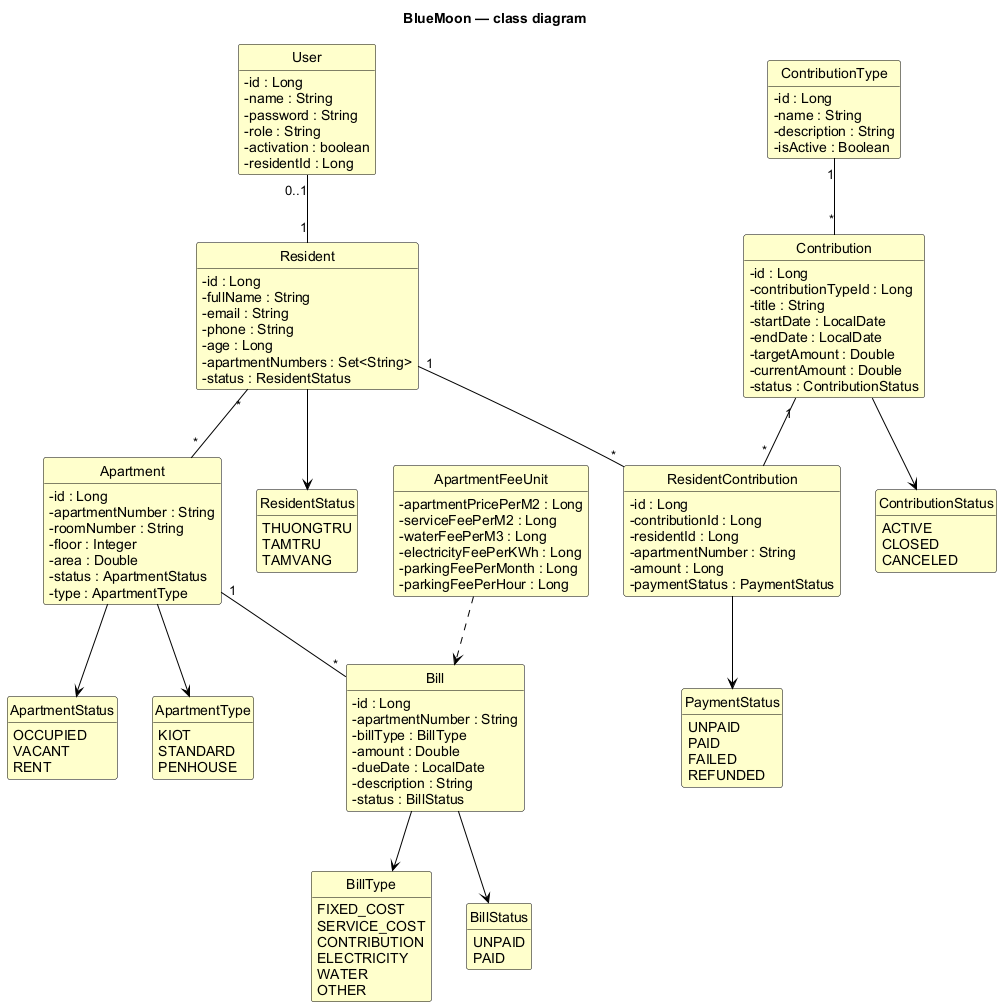

The diagram above was rendered by PlantUML. Its source (embedded in the PNG):
@startuml
!include ../style.iuml
hide empty methods
title BlueMoon — class diagram

class User {
  - id : Long
  - name : String
  - password : String
  - role : String
  - activation : boolean
  - residentId : Long
}

class Resident {
  - id : Long
  - fullName : String
  - email : String
  - phone : String
  - age : Long
  - apartmentNumbers : Set<String>
  - status : ResidentStatus
}

class Apartment {
  - id : Long
  - apartmentNumber : String
  - roomNumber : String
  - floor : Integer
  - area : Double
  - status : ApartmentStatus
  - type : ApartmentType
}

class ApartmentFeeUnit {
  - apartmentPricePerM2 : Long
  - serviceFeePerM2 : Long
  - waterFeePerM3 : Long
  - electricityFeePerKWh : Long
  - parkingFeePerMonth : Long
  - parkingFeePerHour : Long
}

class Bill {
  - id : Long
  - apartmentNumber : String
  - billType : BillType
  - amount : Double
  - dueDate : LocalDate
  - description : String
  - status : BillStatus
}

class ContributionType {
  - id : Long
  - name : String
  - description : String
  - isActive : Boolean
}

class Contribution {
  - id : Long
  - contributionTypeId : Long
  - title : String
  - startDate : LocalDate
  - endDate : LocalDate
  - targetAmount : Double
  - currentAmount : Double
  - status : ContributionStatus
}

class ResidentContribution {
  - id : Long
  - contributionId : Long
  - residentId : Long
  - apartmentNumber : String
  - amount : Long
  - paymentStatus : PaymentStatus
}

enum ResidentStatus {
  THUONGTRU
  TAMTRU
  TAMVANG
}
enum ApartmentStatus {
  OCCUPIED
  VACANT
  RENT
}
enum ApartmentType {
  KIOT
  STANDARD
  PENHOUSE
}
enum BillType {
  FIXED_COST
  SERVICE_COST
  CONTRIBUTION
  ELECTRICITY
  WATER
  OTHER
}
enum BillStatus {
  UNPAID
  PAID
}
enum ContributionStatus {
  ACTIVE
  CLOSED
  CANCELED
}
enum PaymentStatus {
  UNPAID
  PAID
  FAILED
  REFUNDED
}

User "0..1" -- "1" Resident
Resident "*" -- "*" Apartment
Apartment "1" -- "*" Bill
ContributionType "1" -- "*" Contribution
Contribution "1" -- "*" ResidentContribution
Resident "1" -- "*" ResidentContribution
ApartmentFeeUnit ..> Bill

Resident --> ResidentStatus
Apartment --> ApartmentStatus
Apartment --> ApartmentType
Bill --> BillType
Bill --> BillStatus
Contribution --> ContributionStatus
ResidentContribution --> PaymentStatus
@enduml